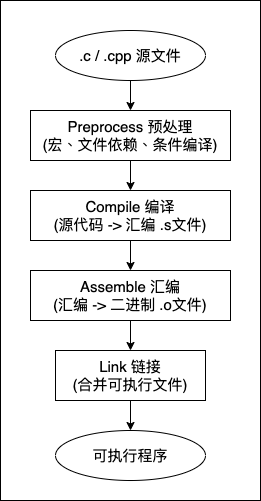

The diagram above was exported from draw.io. Its source (the exported page's mxGraphModel, read from the mxfile embedded in the PNG):
<mxGraphModel dx="1426" dy="781" grid="1" gridSize="10" guides="1" tooltips="1" connect="1" arrows="1" fold="1" page="1" pageScale="1" pageWidth="827" pageHeight="1169" math="0" shadow="0">
  <root>
    <mxCell id="0" />
    <mxCell id="1" parent="0" />
    <mxCell id="u5CKEYxuvidZBmn4PFq4-13" value="" style="rounded=0;whiteSpace=wrap;html=1;fontSize=15;" vertex="1" parent="1">
      <mxGeometry x="45" y="70" width="260" height="500" as="geometry" />
    </mxCell>
    <mxCell id="u5CKEYxuvidZBmn4PFq4-3" style="edgeStyle=orthogonalEdgeStyle;rounded=0;orthogonalLoop=1;jettySize=auto;html=1;exitX=0.5;exitY=1;exitDx=0;exitDy=0;entryX=0.5;entryY=0;entryDx=0;entryDy=0;fontSize=15;" edge="1" parent="1" source="u5CKEYxuvidZBmn4PFq4-1" target="u5CKEYxuvidZBmn4PFq4-2">
      <mxGeometry relative="1" as="geometry" />
    </mxCell>
    <mxCell id="u5CKEYxuvidZBmn4PFq4-1" value="&lt;font style=&quot;font-size: 15px&quot;&gt;.c / .cpp 源文件&lt;/font&gt;" style="ellipse;whiteSpace=wrap;html=1;" vertex="1" parent="1">
      <mxGeometry x="100" y="100" width="150" height="50" as="geometry" />
    </mxCell>
    <mxCell id="u5CKEYxuvidZBmn4PFq4-5" style="edgeStyle=orthogonalEdgeStyle;rounded=0;orthogonalLoop=1;jettySize=auto;html=1;exitX=0.5;exitY=1;exitDx=0;exitDy=0;entryX=0.5;entryY=0;entryDx=0;entryDy=0;fontSize=15;" edge="1" parent="1" source="u5CKEYxuvidZBmn4PFq4-2" target="u5CKEYxuvidZBmn4PFq4-4">
      <mxGeometry relative="1" as="geometry" />
    </mxCell>
    <mxCell id="u5CKEYxuvidZBmn4PFq4-2" value="Preprocess 预处理&lt;br&gt;(宏、文件依赖、条件编译)" style="rounded=0;whiteSpace=wrap;html=1;fontSize=15;" vertex="1" parent="1">
      <mxGeometry x="75" y="180" width="200" height="50" as="geometry" />
    </mxCell>
    <mxCell id="u5CKEYxuvidZBmn4PFq4-8" style="edgeStyle=orthogonalEdgeStyle;rounded=0;orthogonalLoop=1;jettySize=auto;html=1;exitX=0.5;exitY=1;exitDx=0;exitDy=0;entryX=0.5;entryY=0;entryDx=0;entryDy=0;fontSize=15;" edge="1" parent="1" source="u5CKEYxuvidZBmn4PFq4-4" target="u5CKEYxuvidZBmn4PFq4-6">
      <mxGeometry relative="1" as="geometry" />
    </mxCell>
    <mxCell id="u5CKEYxuvidZBmn4PFq4-4" value="Compile 编译&lt;br&gt;(源代码 -&amp;gt; 汇编 .s文件)" style="rounded=0;whiteSpace=wrap;html=1;fontSize=15;" vertex="1" parent="1">
      <mxGeometry x="75" y="260" width="200" height="50" as="geometry" />
    </mxCell>
    <mxCell id="u5CKEYxuvidZBmn4PFq4-10" style="edgeStyle=orthogonalEdgeStyle;rounded=0;orthogonalLoop=1;jettySize=auto;html=1;exitX=0.5;exitY=1;exitDx=0;exitDy=0;entryX=0.5;entryY=0;entryDx=0;entryDy=0;fontSize=15;" edge="1" parent="1" source="u5CKEYxuvidZBmn4PFq4-6" target="u5CKEYxuvidZBmn4PFq4-9">
      <mxGeometry relative="1" as="geometry" />
    </mxCell>
    <mxCell id="u5CKEYxuvidZBmn4PFq4-6" value="Assemble 汇编&lt;br&gt;(汇编 -&amp;gt; 二进制 .o文件)" style="rounded=0;whiteSpace=wrap;html=1;fontSize=15;" vertex="1" parent="1">
      <mxGeometry x="75" y="340" width="200" height="50" as="geometry" />
    </mxCell>
    <mxCell id="u5CKEYxuvidZBmn4PFq4-11" style="edgeStyle=orthogonalEdgeStyle;rounded=0;orthogonalLoop=1;jettySize=auto;html=1;exitX=0.5;exitY=1;exitDx=0;exitDy=0;fontSize=15;" edge="1" parent="1" source="u5CKEYxuvidZBmn4PFq4-9">
      <mxGeometry relative="1" as="geometry">
        <mxPoint x="175" y="500" as="targetPoint" />
      </mxGeometry>
    </mxCell>
    <mxCell id="u5CKEYxuvidZBmn4PFq4-9" value="Link 链接&lt;br&gt;(合并可执行文件)" style="rounded=0;whiteSpace=wrap;html=1;fontSize=15;" vertex="1" parent="1">
      <mxGeometry x="100" y="420" width="150" height="50" as="geometry" />
    </mxCell>
    <mxCell id="u5CKEYxuvidZBmn4PFq4-12" value="&lt;span style=&quot;font-size: 15px&quot;&gt;可执行程序&lt;br&gt;&lt;/span&gt;" style="ellipse;whiteSpace=wrap;html=1;" vertex="1" parent="1">
      <mxGeometry x="100" y="500" width="150" height="50" as="geometry" />
    </mxCell>
  </root>
</mxGraphModel>